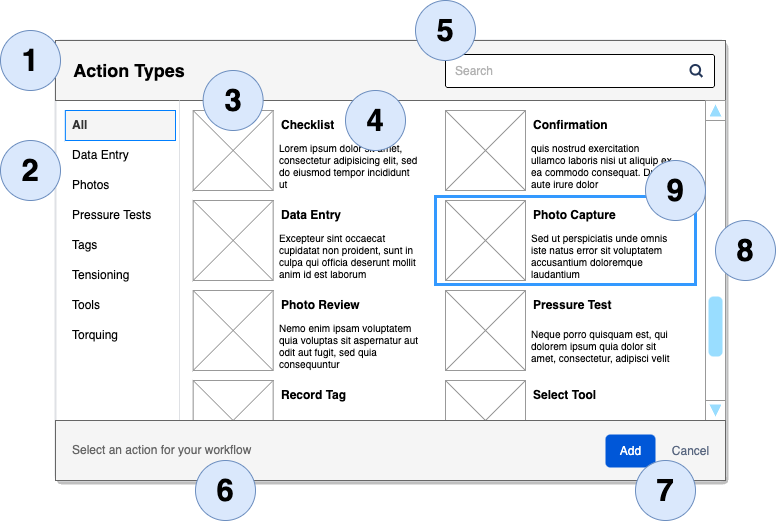

The diagram above was exported from draw.io. Its source (the exported page's mxGraphModel, read from the mxfile embedded in the PNG):
<mxGraphModel dx="1160" dy="650" grid="1" gridSize="10" guides="1" tooltips="1" connect="1" arrows="1" fold="1" page="1" pageScale="1" pageWidth="850" pageHeight="1100" background="#ffffff" math="0" shadow="0">
  <root>
    <mxCell id="0" />
    <mxCell id="1" parent="0" />
    <mxCell id="h6ndz6ZGyHwP5cvfwdnZ-60" value="" style="rounded=0;whiteSpace=wrap;html=1;strokeColor=none;" parent="1" vertex="1">
      <mxGeometry x="130" y="90" width="710" height="490" as="geometry" />
    </mxCell>
    <mxCell id="2" value="" style="html=1;rounded=1;fillColor=#ffffff;strokeColor=#DFE1E5;fontSize=12;align=left;fontColor=#000000;shadow=1;arcSize=1;whiteSpace=wrap;spacing=20;verticalAlign=top;spacingLeft=0;strokeWidth=2;recursiveResize=0;" parent="1" vertex="1">
      <mxGeometry x="150" y="110" width="670" height="440" as="geometry" />
    </mxCell>
    <mxCell id="11" value="" style="rounded=0;whiteSpace=wrap;html=1;fillColor=#f5f5f5;fontColor=#333333;strokeColor=#666666;" parent="2" vertex="1">
      <mxGeometry width="670" height="60" as="geometry" />
    </mxCell>
    <mxCell id="6" value="&lt;font color=&quot;#b3b3b3&quot;&gt;Search&lt;/font&gt;" style="dashed=0;html=1;rounded=1;arcSize=7;align=left;spacingLeft=8;" parent="2" vertex="1">
      <mxGeometry x="1" width="269" height="33" relative="1" as="geometry">
        <mxPoint x="-280" y="14" as="offset" />
      </mxGeometry>
    </mxCell>
    <mxCell id="7" value="" style="shape=mxgraph.ios7.icons.looking_glass;fillColor=none;strokeColor=#243759;html=1;strokeWidth=2" parent="6" vertex="1">
      <mxGeometry x="1" y="0.5" width="12" height="12" relative="1" as="geometry">
        <mxPoint x="-24" y="-6" as="offset" />
      </mxGeometry>
    </mxCell>
    <mxCell id="10" value="Action Types" style="text;html=1;strokeColor=none;fillColor=none;align=center;verticalAlign=middle;whiteSpace=wrap;rounded=0;fontStyle=1;fontSize=18;" parent="2" vertex="1">
      <mxGeometry x="9.830508474576272" y="10" width="127.79661016949153" height="40" as="geometry" />
    </mxCell>
    <mxCell id="12" value="All" style="text;html=1;strokeColor=#007FFF;fillColor=#f5f5f5;align=left;verticalAlign=middle;whiteSpace=wrap;rounded=0;fontColor=#333333;fontStyle=1;spacingLeft=5;" parent="2" vertex="1">
      <mxGeometry x="9.83" y="70" width="110.17" height="30" as="geometry" />
    </mxCell>
    <mxCell id="13" value="Photos" style="text;html=1;align=left;verticalAlign=middle;whiteSpace=wrap;rounded=0;fontStyle=0;spacingLeft=5;strokeColor=none;" parent="2" vertex="1">
      <mxGeometry x="9.830000000000013" y="130" width="110.17" height="30" as="geometry" />
    </mxCell>
    <mxCell id="14" value="Tags" style="text;html=1;align=left;verticalAlign=middle;whiteSpace=wrap;rounded=0;fontStyle=0;spacingLeft=5;strokeColor=none;" parent="2" vertex="1">
      <mxGeometry x="9.830000000000013" y="190" width="110.17" height="30" as="geometry" />
    </mxCell>
    <mxCell id="15" value="Data Entry" style="text;html=1;align=left;verticalAlign=middle;whiteSpace=wrap;rounded=0;fontStyle=0;spacingLeft=5;strokeColor=none;" parent="2" vertex="1">
      <mxGeometry x="9.830000000000013" y="100" width="110.17" height="30" as="geometry" />
    </mxCell>
    <mxCell id="16" value="Tools" style="text;html=1;align=left;verticalAlign=middle;whiteSpace=wrap;rounded=0;fontStyle=0;spacingLeft=5;strokeColor=none;" parent="2" vertex="1">
      <mxGeometry x="9.830000000000013" y="250" width="110.17" height="30" as="geometry" />
    </mxCell>
    <mxCell id="17" value="Pressure Tests" style="text;html=1;align=left;verticalAlign=middle;whiteSpace=wrap;rounded=0;fontStyle=0;spacingLeft=5;strokeColor=none;" parent="2" vertex="1">
      <mxGeometry x="9.830000000000013" y="160" width="110.17" height="30" as="geometry" />
    </mxCell>
    <mxCell id="18" value="Tensioning" style="text;html=1;align=left;verticalAlign=middle;whiteSpace=wrap;rounded=0;fontStyle=0;spacingLeft=5;strokeColor=none;" parent="2" vertex="1">
      <mxGeometry x="9.830000000000013" y="220" width="110.17" height="30" as="geometry" />
    </mxCell>
    <mxCell id="19" value="Torquing" style="text;html=1;align=left;verticalAlign=middle;whiteSpace=wrap;rounded=0;fontStyle=0;spacingLeft=5;strokeColor=none;" parent="2" vertex="1">
      <mxGeometry x="9.830000000000013" y="280" width="110.17" height="30" as="geometry" />
    </mxCell>
    <mxCell id="20" value="" style="line;strokeWidth=1;fillColor=none;align=left;verticalAlign=middle;spacingTop=-1;spacingLeft=3;spacingRight=3;rotatable=0;labelPosition=right;points=[];portConstraint=eastwest;strokeColor=inherit;direction=south;" parent="2" vertex="1">
      <mxGeometry x="120" y="60" width="8" height="320" as="geometry" />
    </mxCell>
    <mxCell id="22" value="" style="verticalLabelPosition=bottom;shadow=0;dashed=0;align=center;html=1;verticalAlign=top;strokeWidth=1;shape=mxgraph.mockup.graphics.simpleIcon;strokeColor=#999999;" parent="2" vertex="1">
      <mxGeometry x="137.63" y="70" width="80" height="80" as="geometry" />
    </mxCell>
    <mxCell id="23" value="" style="verticalLabelPosition=bottom;shadow=0;dashed=0;align=center;html=1;verticalAlign=top;strokeWidth=1;shape=mxgraph.mockup.navigation.scrollBar;strokeColor=#999999;barPos=20;fillColor2=#99ddff;strokeColor2=none;direction=north;" parent="2" vertex="1">
      <mxGeometry x="650" y="60" width="20" height="320" as="geometry" />
    </mxCell>
    <mxCell id="25" value="" style="rounded=0;whiteSpace=wrap;html=1;container=1;collapsible=0;strokeColor=none;" parent="2" vertex="1">
      <mxGeometry x="220" y="70" width="150" height="80" as="geometry" />
    </mxCell>
    <mxCell id="26" value="&lt;b&gt;Checklist&lt;/b&gt;" style="text;html=1;strokeColor=none;fillColor=none;align=left;verticalAlign=middle;whiteSpace=wrap;rounded=0;spacingLeft=5;" parent="25" vertex="1">
      <mxGeometry x="-1.2295081967213115" width="150" height="30" as="geometry" />
    </mxCell>
    <mxCell id="27" value="Lorem ipsum dolor sit amet, consectetur adipisicing elit, sed do eiusmod tempor incididunt ut&amp;nbsp;" style="text;html=1;strokeColor=none;fillColor=none;align=left;verticalAlign=middle;whiteSpace=wrap;rounded=0;fontSize=10;spacingLeft=2;" parent="25" vertex="1">
      <mxGeometry y="30" width="147.54098360655738" height="50" as="geometry" />
    </mxCell>
    <mxCell id="32" value="" style="verticalLabelPosition=bottom;shadow=0;dashed=0;align=center;html=1;verticalAlign=top;strokeWidth=1;shape=mxgraph.mockup.graphics.simpleIcon;strokeColor=#999999;" parent="2" vertex="1">
      <mxGeometry x="390" y="70" width="80" height="80" as="geometry" />
    </mxCell>
    <mxCell id="33" value="" style="rounded=0;whiteSpace=wrap;html=1;container=1;collapsible=0;strokeColor=none;" parent="2" vertex="1">
      <mxGeometry x="472.37" y="70" width="150" height="80" as="geometry" />
    </mxCell>
    <mxCell id="34" value="&lt;b&gt;Confirmation&lt;/b&gt;" style="text;html=1;strokeColor=none;fillColor=none;align=left;verticalAlign=middle;whiteSpace=wrap;rounded=0;spacingLeft=5;" parent="33" vertex="1">
      <mxGeometry x="-1.2295081967213115" width="150" height="30" as="geometry" />
    </mxCell>
    <mxCell id="35" value="quis nostrud exercitation ullamco laboris nisi ut aliquip ex ea commodo consequat. Duis aute irure dolor&amp;nbsp;" style="text;html=1;strokeColor=none;fillColor=none;align=left;verticalAlign=middle;whiteSpace=wrap;rounded=0;fontSize=10;spacingLeft=2;" parent="33" vertex="1">
      <mxGeometry y="30" width="147.54098360655738" height="50" as="geometry" />
    </mxCell>
    <mxCell id="36" value="" style="verticalLabelPosition=bottom;shadow=0;dashed=0;align=center;html=1;verticalAlign=top;strokeWidth=1;shape=mxgraph.mockup.graphics.simpleIcon;strokeColor=#999999;" parent="2" vertex="1">
      <mxGeometry x="137.63" y="160" width="80" height="80" as="geometry" />
    </mxCell>
    <mxCell id="37" value="" style="rounded=0;whiteSpace=wrap;html=1;container=1;collapsible=0;strokeColor=none;" parent="2" vertex="1">
      <mxGeometry x="220" y="160" width="150" height="80" as="geometry" />
    </mxCell>
    <mxCell id="38" value="&lt;b&gt;Data Entry&lt;/b&gt;" style="text;html=1;strokeColor=none;fillColor=none;align=left;verticalAlign=middle;whiteSpace=wrap;rounded=0;spacingLeft=5;" parent="37" vertex="1">
      <mxGeometry x="-1.2295081967213115" width="150" height="30" as="geometry" />
    </mxCell>
    <mxCell id="39" value="Excepteur sint occaecat cupidatat non proident, sunt in culpa qui officia deserunt mollit anim id est laborum" style="text;html=1;strokeColor=none;fillColor=none;align=left;verticalAlign=middle;whiteSpace=wrap;rounded=0;fontSize=10;spacingLeft=2;" parent="37" vertex="1">
      <mxGeometry y="30" width="147.54098360655738" height="50" as="geometry" />
    </mxCell>
    <mxCell id="40" value="" style="verticalLabelPosition=bottom;shadow=0;dashed=0;align=center;html=1;verticalAlign=top;strokeWidth=1;shape=mxgraph.mockup.graphics.simpleIcon;strokeColor=#999999;" parent="2" vertex="1">
      <mxGeometry x="390" y="160" width="80" height="80" as="geometry" />
    </mxCell>
    <mxCell id="41" value="" style="rounded=0;whiteSpace=wrap;html=1;container=1;collapsible=0;strokeColor=none;" parent="2" vertex="1">
      <mxGeometry x="472.37" y="160" width="150" height="80" as="geometry" />
    </mxCell>
    <mxCell id="42" value="&lt;b&gt;Photo Capture&lt;/b&gt;" style="text;html=1;strokeColor=none;fillColor=none;align=left;verticalAlign=middle;whiteSpace=wrap;rounded=0;spacingLeft=5;" parent="41" vertex="1">
      <mxGeometry x="-1.2295081967213115" width="150" height="30" as="geometry" />
    </mxCell>
    <mxCell id="43" value="Sed ut perspiciatis unde omnis iste natus error sit voluptatem accusantium doloremque laudantium" style="text;html=1;strokeColor=none;fillColor=none;align=left;verticalAlign=middle;whiteSpace=wrap;rounded=0;fontSize=10;spacingLeft=2;" parent="41" vertex="1">
      <mxGeometry y="30" width="147.54098360655738" height="50" as="geometry" />
    </mxCell>
    <mxCell id="44" value="" style="verticalLabelPosition=bottom;shadow=0;dashed=0;align=center;html=1;verticalAlign=top;strokeWidth=1;shape=mxgraph.mockup.graphics.simpleIcon;strokeColor=#999999;" parent="2" vertex="1">
      <mxGeometry x="137.63" y="250" width="80" height="80" as="geometry" />
    </mxCell>
    <mxCell id="45" value="" style="rounded=0;whiteSpace=wrap;html=1;container=1;collapsible=0;strokeColor=none;" parent="2" vertex="1">
      <mxGeometry x="220" y="250" width="150" height="80" as="geometry" />
    </mxCell>
    <mxCell id="46" value="&lt;b&gt;Photo Review&lt;/b&gt;" style="text;html=1;strokeColor=none;fillColor=none;align=left;verticalAlign=middle;whiteSpace=wrap;rounded=0;spacingLeft=5;" parent="45" vertex="1">
      <mxGeometry x="-1.2295081967213115" width="150" height="30" as="geometry" />
    </mxCell>
    <mxCell id="47" value="Nemo enim ipsam voluptatem quia voluptas sit aspernatur aut odit aut fugit, sed quia consequuntur" style="text;html=1;strokeColor=none;fillColor=none;align=left;verticalAlign=middle;whiteSpace=wrap;rounded=0;fontSize=10;spacingLeft=2;" parent="45" vertex="1">
      <mxGeometry y="30" width="147.54098360655738" height="50" as="geometry" />
    </mxCell>
    <mxCell id="48" value="" style="verticalLabelPosition=bottom;shadow=0;dashed=0;align=center;html=1;verticalAlign=top;strokeWidth=1;shape=mxgraph.mockup.graphics.simpleIcon;strokeColor=#999999;" parent="2" vertex="1">
      <mxGeometry x="390" y="250" width="80" height="80" as="geometry" />
    </mxCell>
    <mxCell id="49" value="" style="rounded=0;whiteSpace=wrap;html=1;container=1;collapsible=0;align=left;strokeColor=none;" parent="2" vertex="1">
      <mxGeometry x="472.37" y="250" width="150" height="80" as="geometry" />
    </mxCell>
    <mxCell id="50" value="&lt;b&gt;Pressure Test&lt;/b&gt;" style="text;html=1;strokeColor=none;fillColor=none;align=left;verticalAlign=middle;whiteSpace=wrap;rounded=0;spacingLeft=5;" parent="49" vertex="1">
      <mxGeometry x="-1.2295081967213115" width="150" height="30" as="geometry" />
    </mxCell>
    <mxCell id="51" value="Neque porro quisquam est, qui dolorem ipsum quia dolor sit amet, consectetur, adipisci velit" style="text;html=1;strokeColor=none;fillColor=none;align=left;verticalAlign=middle;whiteSpace=wrap;rounded=0;fontSize=10;spacingLeft=2;" parent="49" vertex="1">
      <mxGeometry y="30" width="147.54098360655738" height="50" as="geometry" />
    </mxCell>
    <mxCell id="52" value="" style="verticalLabelPosition=bottom;shadow=0;dashed=0;align=center;html=1;verticalAlign=top;strokeWidth=1;shape=mxgraph.mockup.graphics.simpleIcon;strokeColor=#999999;" parent="2" vertex="1">
      <mxGeometry x="137.63" y="340" width="80" height="80" as="geometry" />
    </mxCell>
    <mxCell id="53" value="" style="rounded=0;whiteSpace=wrap;html=1;container=1;collapsible=0;strokeColor=none;" parent="2" vertex="1">
      <mxGeometry x="220" y="340" width="150" height="80" as="geometry" />
    </mxCell>
    <mxCell id="54" value="&lt;b&gt;Record Tag&lt;/b&gt;" style="text;html=1;strokeColor=none;fillColor=none;align=left;verticalAlign=middle;whiteSpace=wrap;rounded=0;spacingLeft=5;" parent="53" vertex="1">
      <mxGeometry x="-1.2295081967213115" width="150" height="30" as="geometry" />
    </mxCell>
    <mxCell id="55" value="Take a photo of the item worked on to upload and attach to the record" style="text;html=1;strokeColor=none;fillColor=none;align=left;verticalAlign=middle;whiteSpace=wrap;rounded=0;fontSize=10;spacingLeft=2;" parent="53" vertex="1">
      <mxGeometry y="30" width="147.54098360655738" height="50" as="geometry" />
    </mxCell>
    <mxCell id="56" value="" style="verticalLabelPosition=bottom;shadow=0;dashed=0;align=center;html=1;verticalAlign=top;strokeWidth=1;shape=mxgraph.mockup.graphics.simpleIcon;strokeColor=#999999;" parent="2" vertex="1">
      <mxGeometry x="390" y="340" width="80" height="80" as="geometry" />
    </mxCell>
    <mxCell id="57" value="" style="rounded=0;whiteSpace=wrap;html=1;container=1;collapsible=0;strokeColor=none;" parent="2" vertex="1">
      <mxGeometry x="472.37" y="340" width="150" height="80" as="geometry" />
    </mxCell>
    <mxCell id="58" value="&lt;b&gt;Select Tool&lt;/b&gt;" style="text;html=1;strokeColor=none;fillColor=none;align=left;verticalAlign=middle;whiteSpace=wrap;rounded=0;spacingLeft=5;" parent="57" vertex="1">
      <mxGeometry x="-1.2295081967213115" width="150" height="30" as="geometry" />
    </mxCell>
    <mxCell id="59" value="Take a photo of the item worked on to upload and attach to the record" style="text;html=1;strokeColor=none;fillColor=none;align=left;verticalAlign=middle;whiteSpace=wrap;rounded=0;fontSize=10;spacingLeft=2;" parent="57" vertex="1">
      <mxGeometry y="30" width="147.54098360655738" height="50" as="geometry" />
    </mxCell>
    <mxCell id="21" value="" style="rounded=0;whiteSpace=wrap;html=1;fillColor=#f5f5f5;fontColor=#333333;strokeColor=#666666;container=1;collapsible=0;recursiveResize=0;" parent="2" vertex="1">
      <mxGeometry y="380" width="670" height="60" as="geometry" />
    </mxCell>
    <mxCell id="3" value="Add" style="dashed=0;html=1;rounded=1;fillColor=#0057D8;strokeColor=none;fontSize=12;align=center;fontStyle=0;strokeWidth=2;fontColor=#ffffff" parent="21" vertex="1">
      <mxGeometry x="1" y="1" width="50" height="33" relative="1" as="geometry">
        <mxPoint x="-120" y="-46" as="offset" />
      </mxGeometry>
    </mxCell>
    <mxCell id="4" value="Cancel" style="dashed=0;html=1;rounded=1;fillColor=none;strokeColor=none;fontSize=12;align=center;fontStyle=0;strokeWidth=2;fontColor=#596780" parent="21" vertex="1">
      <mxGeometry x="1" y="1" width="50" height="33" relative="1" as="geometry">
        <mxPoint x="-60" y="-46" as="offset" />
      </mxGeometry>
    </mxCell>
    <mxCell id="60" value="Select an action for your workflow" style="text;html=1;strokeColor=none;fillColor=none;align=left;verticalAlign=middle;whiteSpace=wrap;rounded=0;fontColor=#666666;spacingLeft=5;" parent="21" vertex="1">
      <mxGeometry x="10" y="15" width="500" height="30" as="geometry" />
    </mxCell>
    <mxCell id="64" value="3" style="ellipse;whiteSpace=wrap;html=1;aspect=fixed;fillColor=#dae8fc;strokeColor=#6c8ebf;fontStyle=1;fontSize=31;" vertex="1" parent="2">
      <mxGeometry x="147.63" y="30" width="60" height="60" as="geometry" />
    </mxCell>
    <mxCell id="65" value="4" style="ellipse;whiteSpace=wrap;html=1;aspect=fixed;fillColor=#dae8fc;strokeColor=#6c8ebf;fontStyle=1;fontSize=31;" vertex="1" parent="2">
      <mxGeometry x="290" y="50" width="60" height="60" as="geometry" />
    </mxCell>
    <mxCell id="69" value="" style="rounded=0;whiteSpace=wrap;html=1;strokeWidth=3;strokeColor=#3399FF;fillColor=none;" vertex="1" parent="2">
      <mxGeometry x="380" y="156" width="260" height="88" as="geometry" />
    </mxCell>
    <mxCell id="70" value="9" style="ellipse;whiteSpace=wrap;html=1;aspect=fixed;fillColor=#dae8fc;strokeColor=#6c8ebf;fontStyle=1;fontSize=31;" vertex="1" parent="2">
      <mxGeometry x="590" y="120" width="60" height="60" as="geometry" />
    </mxCell>
    <mxCell id="61" value="1" style="ellipse;whiteSpace=wrap;html=1;aspect=fixed;fillColor=#dae8fc;strokeColor=#6c8ebf;fontStyle=1;fontSize=31;" vertex="1" parent="1">
      <mxGeometry x="95" y="100" width="60" height="60" as="geometry" />
    </mxCell>
    <mxCell id="62" value="2" style="ellipse;whiteSpace=wrap;html=1;aspect=fixed;fillColor=#dae8fc;strokeColor=#6c8ebf;fontStyle=1;fontSize=31;" vertex="1" parent="1">
      <mxGeometry x="95" y="210" width="60" height="60" as="geometry" />
    </mxCell>
    <mxCell id="63" value="5" style="ellipse;whiteSpace=wrap;html=1;aspect=fixed;fillColor=#dae8fc;strokeColor=#6c8ebf;fontStyle=1;fontSize=31;" vertex="1" parent="1">
      <mxGeometry x="510" y="70" width="60" height="60" as="geometry" />
    </mxCell>
    <mxCell id="66" value="6" style="ellipse;whiteSpace=wrap;html=1;aspect=fixed;fillColor=#dae8fc;strokeColor=#6c8ebf;fontStyle=1;fontSize=31;" vertex="1" parent="1">
      <mxGeometry x="290" y="530" width="60" height="60" as="geometry" />
    </mxCell>
    <mxCell id="67" value="7" style="ellipse;whiteSpace=wrap;html=1;aspect=fixed;fillColor=#dae8fc;strokeColor=#6c8ebf;fontStyle=1;fontSize=31;" vertex="1" parent="1">
      <mxGeometry x="730" y="530" width="60" height="60" as="geometry" />
    </mxCell>
    <mxCell id="68" value="8" style="ellipse;whiteSpace=wrap;html=1;aspect=fixed;fillColor=#dae8fc;strokeColor=#6c8ebf;fontStyle=1;fontSize=31;" vertex="1" parent="1">
      <mxGeometry x="810" y="290" width="60" height="60" as="geometry" />
    </mxCell>
  </root>
</mxGraphModel>